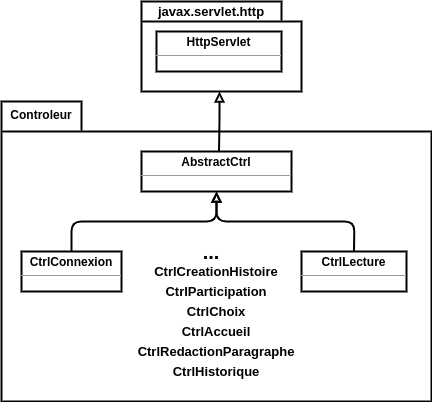

The diagram above was exported from draw.io. Its source (the exported page's mxGraphModel, read from the mxfile embedded in the PNG):
<mxGraphModel dx="807" dy="1536" grid="1" gridSize="10" guides="1" tooltips="1" connect="1" arrows="1" fold="1" page="1" pageScale="1" pageWidth="850" pageHeight="1100" math="0" shadow="0">
  <root>
    <mxCell id="qhAtOaLzT99Cwsltrn6w-0" />
    <mxCell id="qhAtOaLzT99Cwsltrn6w-1" parent="qhAtOaLzT99Cwsltrn6w-0" />
    <mxCell id="qhAtOaLzT99Cwsltrn6w-2" value="&lt;span style=&quot;color: rgba(0 , 0 , 0 , 0) ; font-family: monospace ; font-size: 0px ; font-weight: 400&quot;&gt;%3CmxGraphModel%3E%3Croot%3E%3CmxCell%20id%3D%220%22%2F%3E%3CmxCell%20id%3D%221%22%20parent%3D%220%22%2F%3E%3CmxCell%20id%3D%222%22%20value%3D%22%26lt%3Bp%20style%3D%26quot%3Bmargin%3A%200px%20%3B%20margin-top%3A%204px%20%3B%20text-align%3A%20center%26quot%3B%26gt%3B%26lt%3Bb%26gt%3BAbstractCtrl%26lt%3B%2Fb%26gt%3B%26lt%3B%2Fp%26gt%3B%26lt%3Bhr%20size%3D%26quot%3B1%26quot%3B%26gt%3B%26lt%3Bdiv%20style%3D%26quot%3Bheight%3A%202px%26quot%3B%26gt%3B%26lt%3B%2Fdiv%26gt%3B%22%20style%3D%22verticalAlign%3Dtop%3Balign%3Dleft%3Boverflow%3Dfill%3BfontSize%3D12%3BfontFamily%3DHelvetica%3Bhtml%3D1%3BstrokeWidth%3D2%3B%22%20vertex%3D%221%22%20parent%3D%221%22%3E%3CmxGeometry%20x%3D%22190%22%20y%3D%2290%22%20width%3D%22150%22%20height%3D%2240%22%20as%3D%22geometry%22%2F%3E%3C%2FmxCell%3E%3C%2Froot%3E%3C%2FmxGraphModel%3E&lt;/span&gt;" style="shape=folder;fontStyle=1;spacingTop=10;tabWidth=80;tabHeight=30;tabPosition=left;html=1;strokeWidth=2;" parent="qhAtOaLzT99Cwsltrn6w-1" vertex="1">
      <mxGeometry x="50" y="40" width="430" height="300" as="geometry" />
    </mxCell>
    <mxCell id="qhAtOaLzT99Cwsltrn6w-3" value="Controleur" style="text;align=center;fontStyle=1;verticalAlign=middle;spacingLeft=3;spacingRight=3;strokeColor=none;rotatable=0;points=[[0,0.5],[1,0.5]];portConstraint=eastwest;" parent="qhAtOaLzT99Cwsltrn6w-1" vertex="1">
      <mxGeometry x="50" y="40" width="80" height="26" as="geometry" />
    </mxCell>
    <mxCell id="qhAtOaLzT99Cwsltrn6w-7" value="&lt;p style=&quot;margin: 0px ; margin-top: 4px ; text-align: center&quot;&gt;&lt;b&gt;AbstractCtrl&lt;/b&gt;&lt;/p&gt;&lt;hr size=&quot;1&quot;&gt;&lt;div style=&quot;height: 2px&quot;&gt;&lt;/div&gt;" style="verticalAlign=top;align=left;overflow=fill;fontSize=12;fontFamily=Helvetica;html=1;strokeWidth=2;" parent="qhAtOaLzT99Cwsltrn6w-1" vertex="1">
      <mxGeometry x="190" y="90" width="150" height="40" as="geometry" />
    </mxCell>
    <mxCell id="qhAtOaLzT99Cwsltrn6w-8" value="&lt;p style=&quot;margin: 0px ; margin-top: 4px ; text-align: center&quot;&gt;&lt;b&gt;CtrlConnexion&lt;/b&gt;&lt;/p&gt;&lt;hr size=&quot;1&quot;&gt;&lt;div style=&quot;height: 2px&quot;&gt;&lt;/div&gt;" style="verticalAlign=top;align=left;overflow=fill;fontSize=12;fontFamily=Helvetica;html=1;strokeWidth=2;" parent="qhAtOaLzT99Cwsltrn6w-1" vertex="1">
      <mxGeometry x="70" y="190" width="100" height="40" as="geometry" />
    </mxCell>
    <mxCell id="qhAtOaLzT99Cwsltrn6w-9" value="" style="endArrow=block;html=1;entryX=0.5;entryY=1;entryDx=0;entryDy=0;exitX=0.5;exitY=0;exitDx=0;exitDy=0;endFill=0;strokeWidth=2;" parent="qhAtOaLzT99Cwsltrn6w-1" source="qhAtOaLzT99Cwsltrn6w-8" target="qhAtOaLzT99Cwsltrn6w-7" edge="1">
      <mxGeometry width="50" height="50" relative="1" as="geometry">
        <mxPoint x="540" y="180" as="sourcePoint" />
        <mxPoint x="590" y="130" as="targetPoint" />
        <Array as="points">
          <mxPoint x="120" y="160" />
          <mxPoint x="265" y="160" />
        </Array>
      </mxGeometry>
    </mxCell>
    <mxCell id="qhAtOaLzT99Cwsltrn6w-10" value="&lt;p style=&quot;margin: 0px ; margin-top: 4px ; text-align: center&quot;&gt;&lt;b&gt;CtrlLecture&lt;/b&gt;&lt;/p&gt;&lt;hr size=&quot;1&quot;&gt;&lt;div style=&quot;height: 2px&quot;&gt;&lt;/div&gt;" style="verticalAlign=top;align=left;overflow=fill;fontSize=12;fontFamily=Helvetica;html=1;strokeWidth=2;" parent="qhAtOaLzT99Cwsltrn6w-1" vertex="1">
      <mxGeometry x="350" y="190" width="105" height="40" as="geometry" />
    </mxCell>
    <mxCell id="qhAtOaLzT99Cwsltrn6w-11" value="" style="endArrow=block;html=1;entryX=0.5;entryY=1;entryDx=0;entryDy=0;exitX=0.5;exitY=0;exitDx=0;exitDy=0;endFill=0;strokeWidth=2;" parent="qhAtOaLzT99Cwsltrn6w-1" source="qhAtOaLzT99Cwsltrn6w-10" target="qhAtOaLzT99Cwsltrn6w-7" edge="1">
      <mxGeometry width="50" height="50" relative="1" as="geometry">
        <mxPoint x="270" y="200" as="sourcePoint" />
        <mxPoint x="375" y="140" as="targetPoint" />
        <Array as="points">
          <mxPoint x="403" y="160" />
          <mxPoint x="265" y="160" />
        </Array>
      </mxGeometry>
    </mxCell>
    <mxCell id="qhAtOaLzT99Cwsltrn6w-12" value="&lt;b&gt;&lt;font style=&quot;font-size: 20px&quot;&gt;...&lt;/font&gt;&lt;/b&gt;" style="text;html=1;strokeColor=none;fillColor=none;align=center;verticalAlign=middle;whiteSpace=wrap;rounded=0;" parent="qhAtOaLzT99Cwsltrn6w-1" vertex="1">
      <mxGeometry x="240" y="180" width="40" height="20" as="geometry" />
    </mxCell>
    <mxCell id="qhAtOaLzT99Cwsltrn6w-13" value="&lt;font style=&quot;font-size: 13px&quot;&gt;&lt;b&gt;CtrlCreationHistoire&lt;/b&gt;&lt;/font&gt;" style="text;html=1;strokeColor=none;fillColor=none;align=center;verticalAlign=middle;whiteSpace=wrap;rounded=0;" parent="qhAtOaLzT99Cwsltrn6w-1" vertex="1">
      <mxGeometry x="245" y="200" width="40" height="20" as="geometry" />
    </mxCell>
    <mxCell id="qhAtOaLzT99Cwsltrn6w-14" value="&lt;font style=&quot;font-size: 13px&quot;&gt;&lt;b&gt;CtrlParticipation&lt;/b&gt;&lt;/font&gt;" style="text;html=1;strokeColor=none;fillColor=none;align=center;verticalAlign=middle;whiteSpace=wrap;rounded=0;" parent="qhAtOaLzT99Cwsltrn6w-1" vertex="1">
      <mxGeometry x="245" y="220" width="40" height="20" as="geometry" />
    </mxCell>
    <mxCell id="HwAXsJThk9mDcMrKrFsx-0" value="&lt;font style=&quot;font-size: 13px&quot;&gt;&lt;b&gt;CtrlChoix&lt;/b&gt;&lt;/font&gt;" style="text;html=1;strokeColor=none;fillColor=none;align=center;verticalAlign=middle;whiteSpace=wrap;rounded=0;" vertex="1" parent="qhAtOaLzT99Cwsltrn6w-1">
      <mxGeometry x="245" y="240" width="40" height="20" as="geometry" />
    </mxCell>
    <mxCell id="HwAXsJThk9mDcMrKrFsx-1" value="&lt;font style=&quot;font-size: 13px&quot;&gt;&lt;b&gt;CtrlAccueil&lt;/b&gt;&lt;/font&gt;" style="text;html=1;strokeColor=none;fillColor=none;align=center;verticalAlign=middle;whiteSpace=wrap;rounded=0;" vertex="1" parent="qhAtOaLzT99Cwsltrn6w-1">
      <mxGeometry x="245" y="260" width="40" height="20" as="geometry" />
    </mxCell>
    <mxCell id="HwAXsJThk9mDcMrKrFsx-2" value="&lt;font style=&quot;font-size: 13px&quot;&gt;&lt;b&gt;CtrlRedactionParagraphe&lt;/b&gt;&lt;/font&gt;" style="text;html=1;strokeColor=none;fillColor=none;align=center;verticalAlign=middle;whiteSpace=wrap;rounded=0;" vertex="1" parent="qhAtOaLzT99Cwsltrn6w-1">
      <mxGeometry x="245" y="280" width="40" height="20" as="geometry" />
    </mxCell>
    <mxCell id="HwAXsJThk9mDcMrKrFsx-3" value="" style="endArrow=block;html=1;exitX=0.5;exitY=0;exitDx=0;exitDy=0;endFill=0;strokeWidth=2;" edge="1" parent="qhAtOaLzT99Cwsltrn6w-1">
      <mxGeometry width="50" height="50" relative="1" as="geometry">
        <mxPoint x="267.5" y="90" as="sourcePoint" />
        <mxPoint x="268" y="30" as="targetPoint" />
        <Array as="points">
          <mxPoint x="268" y="60" />
        </Array>
      </mxGeometry>
    </mxCell>
    <mxCell id="HwAXsJThk9mDcMrKrFsx-5" value="&lt;span style=&quot;color: rgba(0 , 0 , 0 , 0) ; font-family: monospace ; font-size: 0px ; font-weight: 400&quot;&gt;%3CmxGraphModel%3E%3Croot%3E%3CmxCell%20id%3D%220%22%2F%3E%3CmxCell%20id%3D%221%22%20parent%3D%220%22%2F%3E%3CmxCell%20id%3D%222%22%20value%3D%22%26lt%3Bp%20style%3D%26quot%3Bmargin%3A%200px%20%3B%20margin-top%3A%204px%20%3B%20text-align%3A%20center%26quot%3B%26gt%3B%26lt%3Bb%26gt%3BAbstractCtrl%26lt%3B%2Fb%26gt%3B%26lt%3B%2Fp%26gt%3B%26lt%3Bhr%20size%3D%26quot%3B1%26quot%3B%26gt%3B%26lt%3Bdiv%20style%3D%26quot%3Bheight%3A%202px%26quot%3B%26gt%3B%26lt%3B%2Fdiv%26gt%3B%22%20style%3D%22verticalAlign%3Dtop%3Balign%3Dleft%3Boverflow%3Dfill%3BfontSize%3D12%3BfontFamily%3DHelvetica%3Bhtml%3D1%3BstrokeWidth%3D2%3B%22%20vertex%3D%221%22%20parent%3D%221%22%3E%3CmxGeometry%20x%3D%22190%22%20y%3D%2290%22%20width%3D%22150%22%20height%3D%2240%22%20as%3D%22geometry%22%2F%3E%3C%2FmxCell%3E%3C%2Froot%3E%3C%2FmxGraphModel%3E&lt;/span&gt;" style="shape=folder;fontStyle=1;spacingTop=10;tabWidth=140;tabHeight=20;tabPosition=left;html=1;strokeWidth=2;" vertex="1" parent="qhAtOaLzT99Cwsltrn6w-1">
      <mxGeometry x="190" y="-60" width="160" height="90" as="geometry" />
    </mxCell>
    <mxCell id="HwAXsJThk9mDcMrKrFsx-6" value="&lt;font style=&quot;font-size: 13px&quot;&gt;&lt;b&gt;javax.servlet.http&lt;/b&gt;&lt;/font&gt;" style="text;html=1;strokeColor=none;fillColor=none;align=center;verticalAlign=middle;whiteSpace=wrap;rounded=0;" vertex="1" parent="qhAtOaLzT99Cwsltrn6w-1">
      <mxGeometry x="240" y="-60" width="40" height="20" as="geometry" />
    </mxCell>
    <mxCell id="HwAXsJThk9mDcMrKrFsx-7" value="&lt;p style=&quot;margin: 0px ; margin-top: 4px ; text-align: center&quot;&gt;&lt;b&gt;HttpServlet&lt;/b&gt;&lt;/p&gt;&lt;hr size=&quot;1&quot;&gt;&lt;div style=&quot;height: 2px&quot;&gt;&lt;/div&gt;" style="verticalAlign=top;align=left;overflow=fill;fontSize=12;fontFamily=Helvetica;html=1;strokeWidth=2;" vertex="1" parent="qhAtOaLzT99Cwsltrn6w-1">
      <mxGeometry x="205" y="-30" width="125" height="40" as="geometry" />
    </mxCell>
    <mxCell id="gqftnHvbbycQgMKBZI55-0" value="&lt;font style=&quot;font-size: 13px&quot;&gt;&lt;b&gt;CtrlHistorique&lt;br&gt;&lt;/b&gt;&lt;/font&gt;" style="text;html=1;strokeColor=none;fillColor=none;align=center;verticalAlign=middle;whiteSpace=wrap;rounded=0;" vertex="1" parent="qhAtOaLzT99Cwsltrn6w-1">
      <mxGeometry x="245" y="300" width="40" height="20" as="geometry" />
    </mxCell>
  </root>
</mxGraphModel>